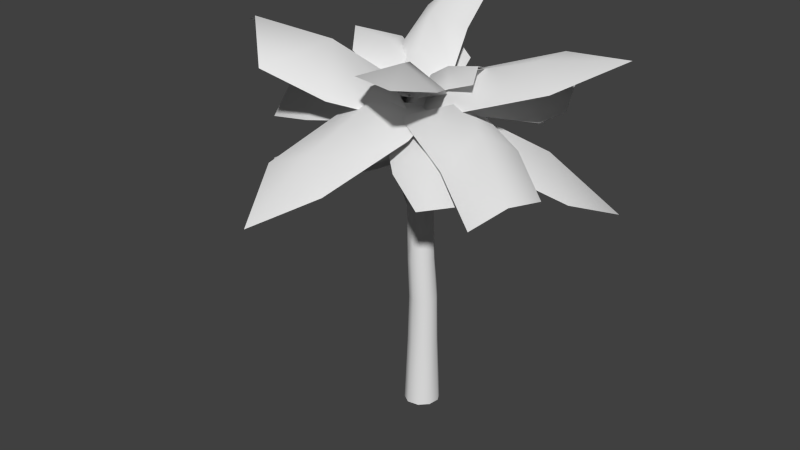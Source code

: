 # Source: palm_tree01.blend  (saved by Blender 2.63.0; exported with 4.5.12 LTS)
import bpy
from mathutils import Matrix  # noqa: F401  (used for matrix-valued properties, if any)

bpy.ops.wm.read_factory_settings(use_empty=True)
scene = bpy.context.scene
scene.name = 'Scene'

# ---- collections
col_collection_1 = bpy.data.collections.new('Collection 1'); scene.collection.children.link(col_collection_1)

# ---- materials (node trees are filled in below, after node groups)
mat_leaves = bpy.data.materials.new('leaves')
mat_leaves.alpha_threshold = 0.0
mat_leaves.use_transparent_shadow = False
mat_leaves.roughness = 0.5
mat_leaves.line_color = (0.0, 0.0, 0.0, 1.0)
mat_trunk = bpy.data.materials.new('trunk')
mat_trunk.alpha_threshold = 0.0
mat_trunk.use_transparent_shadow = False
mat_trunk.roughness = 0.5
mat_trunk.line_color = (0.0, 0.0, 0.0, 1.0)

# ---- material node trees

# ---- world
world_world = bpy.data.worlds.new('World'); scene.world = world_world
world_world.color = (0.05088, 0.05088, 0.05088)
world_world.use_sun_shadow = False
world_world.sun_shadow_jitter_overblur = 0.0
world_world.cycles.sampling_method = 'MANUAL'
world_world.cycles.sample_map_resolution = 256

# ---- meshes
me_leaves = bpy.data.meshes.new('leaves')
me_leaves.from_pydata([(0.1444, 78.4, -0.7842), (1.733, 78.34, 2.19), (1.31, 78.37, -0.2182), (-0.4506, 78.36, 3.333), (0.8288, 78.34, 3.113), (-1.532, 52.14, -1.506), (-1.135, 78.41, -0.5639), (0.3573, 52.12, -1.882), (0.9072, 52.04, 3.98), (4.77, -0.3254, -0.557), (4.261, 16.1, -0.2595), (4.391, -0.3254, 2.196), (-2.039, 78.42, 0.3585), (-2.223, 78.41, 1.631), (-1.616, 78.39, 2.767), (-2.927, 52.15, 0.5134), (1.917, 78.35, 0.9179), (2.761, 52.05, 0.02491), (-3.413, -0.3254, -1.84), (-2.626, 16.28, -1.096), (-1.85, -0.3254, -3.717), (-1.551, 52.09, 3.729), (-2.463, -0.3254, 3.36), (-1.808, 16.19, 3.07), (-3.792, -0.3254, 0.9129), (2.45, -0.3254, 4.204), (2.448, 16.08, 3.587), (-0.3132, -0.3254, 4.698), (0.9128, -0.3254, -4.212), (1.125, 16.22, -3.154), (3.441, -0.3254, -3.005), (0.9766, 38.78, -1.877), (2.109, 52.08, -1.087), (2.771, 38.73, -1.088), (3.242, 29.25, -1.766), (1.348, 28.56, -2.557), (-0.6855, 28.6, -2.147), (-0.9471, 38.82, -1.469), (2.221, 38.65, 3.988), (0.3196, 38.68, 4.386), (4.022, 28.42, 2.122), (3.552, 38.65, 2.532), (0.5887, 28.46, 4.046), (2.611, 28.43, 3.641), (3.755, 38.68, 0.5913), (2.832, 52.03, 2.47), (4.256, 28.45, 0.07902), (-2.259, 38.81, -0.01986), (-2.32, 28.58, 1.409), (-2.46, 38.78, 1.917), (-2.086, 28.61, -0.6318), (-1.46, 38.73, 3.611), (-3.06, 52.13, 1.792), (-1.29, 28.52, 3.201), (3.986, 16.07, 1.955), (3.175, 16.91, -2.271), (-2.901, 16.25, 1.119), (-1.088, 16.27, -2.728), (0.235, 16.13, 4.013), (-5.215, 74.8, -4.437), (-4.392, 74.26, 12.15), (-1.323, 74.73, 0.775), (-14.8, 78.91, 3.731), (-26.34, 78.29, 2.287), (-23.48, 70.89, -6.354), (-42.01, 70.89, -1.671), (-39.06, 66.11, -8.476), (-36.41, 66.72, 9.947), (-21.9, 70.66, 14.06), (40.22, 89.93, -15.89), (23.65, 88.58, -6.683), (30.98, 84.81, -0.5176), (-2.077, 74.03, 3.748), (12.8, 78.58, 7.0), (-2.197, 74.97, 1.783), (6.48, 84.02, 0.9218), (3.785, 81.31, -10.25), (-3.309, 77.59, -4.582), (3.091, 74.68, 8.079), (24.06, 88.25, -17.13), (-9.214, 74.56, -3.618), (3.775, 74.57, 8.015), (-2.727, 72.81, -1.993), (-5.02, 82.86, 5.823), (-14.73, 90.31, 12.55), (-26.34, 83.71, 6.026), (-30.81, 93.74, 19.21), (-38.49, 90.37, 13.72), (-22.65, 85.78, 26.54), (-9.348, 80.01, 20.83), (2.108, 76.43, 10.69), (7.77, 75.68, -7.054), (0.7942, 75.69, 2.221), (12.04, 80.19, 5.64), (22.67, 78.44, 11.0), (18.86, 71.43, 18.36), (37.19, 70.4, 21.33), (31.79, 65.62, 26.46), (36.2, 66.61, 8.388), (24.36, 71.12, -0.6182), (-5.874, 62.48, 48.41), (-4.651, 72.6, 32.38), (-14.27, 69.01, 33.09), (-1.299, 76.82, 1.502), (-11.46, 75.27, 13.63), (0.5235, 76.78, 2.701), (-2.219, 79.77, 14.6), (8.103, 74.07, 15.19), (6.759, 76.65, 5.818), (-7.603, 76.9, 3.977), (3.718, 67.73, 36.34), (18.96, 76.93, -31.33), (13.06, 82.05, -18.07), (22.64, 73.04, -21.29), (0.6924, 77.8, 0.1151), (12.15, 77.57, 3.7), (-3.336, 77.95, -7.631), (8.481, 82.54, -9.184), (22.04, 73.24, -11.67), (11.29, 72.11, -32.53), (5.939, 73.2, -24.13), (3.124, 66.41, 3.219), (4.073, 61.84, 4.477), (3.805, 66.15, 1.481), (1.916, 66.69, 4.313), (1.228, 61.97, 5.669), (4.272, 56.3, 1.766), (2.766, 56.73, 5.28), (3.26, 53.09, 3.736), (3.413, 58.0, 4.809), (4.777, 60.97, 1.395), (-0.2465, 54.38, -2.201), (0.1979, 58.17, -2.898), (1.243, 56.95, -2.634), (-0.6686, 66.95, -1.829), (2.563, 62.3, -2.162), (-0.5138, 62.34, -2.963), (-3.06, 61.26, -1.963), (-2.387, 66.48, -1.778), (1.05, 67.02, -2.217), (-2.417, 56.63, -1.402), (-1.1, 53.37, 4.229), (-2.172, 57.63, 4.821), (-3.129, 56.34, 3.492), (-0.9034, 66.29, 3.948), (-3.952, 61.73, 2.551), (-1.56, 61.71, 4.841), (1.013, 60.54, 5.115), (0.6064, 65.78, 4.736), (-2.589, 66.41, 3.443), (0.66, 55.93, 4.211), (2.76, 78.88, -0.2139), (4.121, 70.57, -0.523), (2.165, 78.03, -2.432), (3.787, 79.02, 1.907), (3.994, 70.5, 3.914), (1.302, 60.22, -2.315), (4.035, 60.81, 2.081), (1.924, 53.42, -0.4824), (4.568, 63.13, -0.7702), (2.024, 68.57, -3.34), (-2.896, 78.78, 1.089), (-4.48, 68.01, 0.4957), (-3.547, 77.94, 2.966), (-2.72, 79.0, -1.253), (-2.148, 67.91, -3.296), (-3.24, 54.43, 3.192), (-3.391, 55.29, -1.951), (-3.604, 49.22, 0.5178), (-3.797, 57.54, -0.1187), (-4.131, 65.32, 3.923), (-0.3723, 63.18, -2.398), (-0.5194, 68.42, -3.289), (2.154, 66.63, -2.894), (-0.4586, 80.1, -1.921), (3.909, 73.83, -2.193), (-0.3879, 73.93, -3.461), (-3.675, 72.43, -2.225), (-2.775, 79.47, -1.943), (1.877, 80.2, -2.351), (-2.842, 66.19, -1.431), (1.125, 79.88, 2.943), (1.782, 72.13, 4.943), (3.087, 79.4, 1.354), (-1.109, 80.43, 3.354), (-2.9, 72.18, 4.511), (3.29, 62.14, 2.036), (-0.8292, 62.94, 5.163), (1.424, 58.4, 4.095), (1.76, 65.3, 4.401), (4.204, 70.33, 1.915), (1.708, 63.15, -2.162), (2.022, 68.37, -3.05), (4.204, 66.58, -1.477), (1.516, 80.06, -1.874), (5.486, 73.78, -0.1), (2.253, 73.89, -3.176), (-1.251, 72.41, -3.558), (-0.5369, 79.45, -2.94), (3.793, 80.15, -1.198), (-0.9164, 66.17, -2.439), (-1.956, 62.66, 2.977), (-2.573, 67.88, 3.692), (-3.714, 66.16, 1.222), (-1.318, 79.56, 3.14), (-3.996, 73.41, -0.4665), (-2.73, 73.4, 3.792), (0.09134, 71.82, 5.815), (-0.08192, 78.88, 5.061), (-2.953, 79.72, 1.438), (0.2417, 65.6, 4.561), (-2.202, 63.2, -1.285), (-2.979, 68.44, -1.701), (-0.8813, 66.68, -3.419), (-1.945, 80.11, -0.6587), (0.8051, 73.9, -4.13), (-3.034, 73.96, -1.835), (-4.317, 72.4, 1.382), (-3.518, 79.45, 1.014), (-0.6958, 80.24, -2.657), (-3.147, 66.17, 1.217), (3.584, 62.12, 1.628), (3.997, 67.42, 1.671), (2.84, 65.57, 4.051), (1.628, 78.9, 0.9388), (0.9042, 72.65, 5.24), (3.611, 72.92, 1.71), (3.752, 71.33, -1.73), (2.527, 78.3, -1.181), (1.195, 79.02, 3.25), (3.277, 65.03, -1.077), (-33.84, 55.76, -34.32), (-20.46, 71.84, -21.37), (-14.77, 63.79, -33.43), (-0.02581, 76.06, -0.3023), (-11.26, 77.78, -12.06), (-1.714, 76.07, 1.39), (-5.04, 69.94, -21.4), (-21.75, 69.38, -5.307), (-11.52, 76.19, 5.648), (4.689, 76.09, -9.365), (-31.98, 62.57, -16.26), (6.041, 83.09, -1.725), (-6.168, 79.78, 3.551), (2.281, 79.95, 2.244), (-1.958, 87.96, -0.9081), (-4.642, 93.03, -7.789), (1.291, 89.59, -13.32), (-6.474, 97.9, -21.3), (-1.25, 94.76, -23.75), (-12.98, 91.28, -17.41), (-11.46, 86.06, -7.266), (1.776, 78.58, 4.525), (-0.02706, 79.62, -3.695), (-0.2838, 77.85, 1.308), (2.467, 83.14, 0.8974), (7.173, 86.1, 1.125), (9.657, 82.45, 4.347), (15.79, 88.28, 2.465), (16.5, 85.18, 5.036), (13.99, 86.1, -3.054), (7.44, 83.54, -4.309), (14.96, 90.36, 28.97), (6.607, 90.27, 15.01), (1.96, 88.97, 24.2), (-1.775, 77.09, 2.106), (1.799, 87.43, 7.085), (-0.3833, 76.94, 1.293), (-2.655, 85.09, 14.68), (11.09, 83.5, 7.239), (6.554, 78.12, -0.4089), (-6.55, 79.12, 6.728), (16.35, 86.78, 16.45), (-3.829, 86.31, -15.78), (-1.119, 84.77, -7.18), (1.358, 82.59, -14.68), (-1.812, 77.68, 1.591), (3.47, 77.72, 0.09773), (-5.217, 79.21, 0.04446), (-0.6131, 82.36, -2.086), (3.399, 80.45, -8.036), (-7.336, 84.07, -15.48), (-5.82, 81.99, -8.406), (-24.71, 86.95, -5.704), (-11.93, 86.88, -2.444), (-14.6, 85.4, -10.24), (1.326, 77.93, 1.141), (-4.696, 84.58, -0.5171), (0.9973, 77.89, 2.393), (-6.581, 82.32, -7.252), (-10.17, 81.81, 4.786), (-1.949, 79.18, 7.215), (1.435, 79.24, -4.262), (-18.38, 84.44, 2.357), (-4.481, 66.21, 2.714), (2.55, 66.04, 7.538), (-0.613, 66.14, 3.282), (-3.309, 68.3, 7.921), (-7.119, 67.63, 11.81), (-10.17, 64.11, 8.938), (-13.98, 64.16, 16.48), (-15.59, 62.02, 13.46), (-8.183, 62.25, 17.78), (-2.566, 64.13, 13.86), (5.228, 64.44, 1.194), (0.4877, 64.59, -5.855), (1.844, 64.51, -0.7447), (6.132, 66.64, -4.021), (11.1, 65.89, -6.26), (12.78, 62.23, -2.571), (19.13, 62.26, -8.189), (19.44, 60.02, -4.85), (14.18, 60.57, -11.56), (7.547, 62.59, -9.912), (11.84, 60.71, 12.02), (7.933, 65.71, 8.316), (6.22, 63.29, 11.89), (1.766, 66.08, 2.145), (5.201, 67.63, 5.619), (2.261, 66.07, 1.632), (3.321, 65.3, 8.386), (8.221, 65.07, 3.507), (5.166, 66.04, 0.3174), (0.4031, 66.07, 4.868), (11.26, 62.87, 6.684), (-8.643, 63.91, -18.5), (-3.661, 67.37, -11.56), (-2.569, 61.95, -17.79), (-0.3678, 65.69, -1.084), (4.195, 65.65, -4.111), (-4.312, 65.76, -1.869), (-1.346, 67.99, -6.472), (1.478, 63.8, -12.02), (-11.26, 61.66, -16.16), (-7.614, 63.72, -9.887), (-28.18, 54.68, 2.372), (-18.1, 63.47, 1.274), (-21.33, 59.19, -5.283), (-2.11, 65.83, -0.1289), (-10.98, 66.73, 0.6152), (-1.956, 65.81, 1.156), (-12.87, 62.56, -5.236), (-11.63, 62.04, 7.253), (-3.459, 65.78, 6.729), (-4.401, 65.92, -5.19), (-19.8, 58.31, 7.778), (6.389, 73.31, -7.272), (-8.207, 70.58, -4.396), (-0.3589, 70.41, -0.7571), (-0.03555, 74.01, -9.401), (2.313, 72.95, -17.88), (10.06, 69.69, -16.28), (8.243, 67.26, -29.87), (13.5, 66.01, -27.59), (-1.142, 64.46, -27.32), (-5.971, 67.56, -17.37), (-7.302, 69.65, 2.334), (4.986, 69.38, 8.744), (-0.9557, 69.54, 2.499), (-4.385, 73.02, 10.5), (-9.753, 71.91, 17.5), (-15.23, 66.2, 13.46), (-19.88, 66.26, 26.35), (-23.06, 62.79, 21.79), (-10.27, 63.16, 27.32), (-2.003, 66.24, 19.91), (-23.65, 62.64, -6.394), (-14.92, 70.43, -4.024), (-15.41, 66.6, -10.48), (-1.276, 70.48, 0.04178), (-8.81, 73.31, -2.242), (-1.581, 70.47, 1.153), (-8.424, 69.57, -7.674), (-11.6, 69.18, 3.042), (-4.691, 70.48, 5.258), (-1.469, 70.54, -4.888), (-18.53, 65.88, 0.8056), (26.86, 67.36, 20.73), (14.5, 73.51, 14.73), (17.54, 64.46, 24.35), (1.514, 71.4, 2.302), (-2.619, 71.38, 10.12), (7.754, 71.32, 0.3924), (7.254, 74.84, 9.275), (7.351, 67.9, 19.28), (28.63, 63.72, 15.36), (18.63, 67.5, 9.246), (36.79, 51.73, -23.35), (23.75, 66.37, -13.87), (33.27, 58.99, -7.088), (2.191, 70.79, 0.4613), (14.29, 71.92, -7.397), (0.9644, 70.83, -1.253), (21.35, 64.8, -0.5855), (9.771, 64.59, -17.45), (-1.262, 70.97, -10.35), (9.427, 70.61, 5.917), (20.8, 58.22, -24.55)], [], [(0, 1, 2), (0, 3, 4), (0, 5, 6), (0, 7, 5), (1, 0, 4), (4, 8, 1), (9, 10, 11), (12, 3, 6), (12, 13, 14), (12, 15, 13), (16, 17, 2), (18, 19, 20), (14, 3, 12), (14, 21, 3), (22, 23, 24), (25, 26, 27), (28, 29, 30), (31, 32, 33), (31, 7, 32), (31, 34, 35), (31, 36, 37), (38, 8, 39), (38, 40, 41), (38, 42, 43), (44, 45, 41), (44, 17, 45), (44, 40, 46), (44, 34, 33), (47, 5, 37), (47, 15, 5), (47, 48, 49), (47, 36, 50), (51, 52, 49), (51, 21, 52), (51, 8, 21), (51, 48, 53), (51, 42, 39), (11, 26, 25), (11, 10, 54), (30, 29, 55), (30, 10, 9), (24, 23, 56), (24, 19, 18), (20, 29, 28), (20, 19, 57), (27, 26, 58), (27, 23, 22), (3, 0, 6), (6, 5, 12), (2, 1, 16), (32, 0, 2), (2, 17, 32), (1, 45, 16), (1, 8, 45), (3, 8, 4), (13, 52, 14), (13, 15, 52), (33, 32, 44), (33, 34, 31), (37, 5, 31), (37, 36, 47), (49, 52, 47), (49, 48, 51), (39, 8, 51), (39, 42, 38), (41, 45, 38), (41, 40, 44), (52, 21, 14), (52, 15, 47), (45, 17, 16), (45, 8, 38), (32, 17, 44), (7, 0, 32), (5, 15, 12), (5, 7, 31), (21, 8, 3), (58, 23, 27), (58, 42, 23), (57, 29, 20), (57, 36, 29), (56, 19, 24), (56, 48, 19), (55, 10, 30), (55, 34, 10), (54, 26, 11), (54, 40, 26), (29, 34, 55), (29, 36, 35), (26, 40, 43), (26, 42, 58), (23, 48, 56), (23, 42, 53), (19, 48, 50), (19, 36, 57), (10, 40, 54), (10, 34, 46), (46, 40, 10), (46, 34, 44), (50, 48, 47), (50, 36, 19), (53, 48, 23), (53, 42, 51), (43, 40, 38), (43, 42, 26), (35, 34, 29), (35, 36, 31), (59, 60, 61), (59, 62, 60), (59, 63, 62), (59, 64, 63), (65, 63, 66), (67, 63, 65), (67, 68, 63), (62, 63, 60), (63, 68, 60), (63, 64, 66), (69, 70, 71), (72, 73, 74), (74, 73, 75), (74, 76, 77), (78, 73, 72), (79, 70, 69), (79, 76, 70), (75, 73, 70), (75, 76, 74), (70, 73, 71), (70, 76, 75), (80, 81, 82), (80, 83, 81), (80, 84, 83), (80, 85, 84), (86, 84, 87), (88, 84, 86), (88, 89, 84), (83, 84, 81), (84, 89, 81), (84, 85, 87), (90, 91, 92), (90, 93, 91), (90, 94, 93), (90, 95, 94), (96, 94, 97), (98, 94, 96), (98, 99, 94), (93, 94, 91), (94, 99, 91), (94, 95, 97), (100, 101, 102), (103, 104, 105), (105, 104, 106), (105, 107, 108), (109, 104, 103), (110, 101, 100), (110, 107, 101), (106, 104, 101), (106, 107, 105), (101, 104, 102), (101, 107, 106), (111, 112, 113), (114, 115, 116), (115, 117, 116), (115, 112, 117), (115, 118, 112), (119, 112, 111), (119, 120, 112), (117, 112, 116), (112, 118, 113), (112, 120, 116), (121, 122, 123), (124, 122, 121), (124, 125, 122), (126, 127, 128), (126, 129, 127), (126, 130, 122), (127, 129, 122), (122, 129, 126), (122, 125, 127), (122, 130, 123), (131, 132, 133), (134, 135, 136), (134, 137, 138), (139, 135, 134), (140, 132, 131), (140, 137, 132), (136, 135, 132), (136, 137, 134), (132, 135, 133), (132, 137, 136), (141, 142, 143), (144, 145, 146), (144, 147, 148), (149, 145, 144), (150, 142, 141), (150, 147, 142), (146, 145, 142), (146, 147, 144), (142, 145, 143), (142, 147, 146), (151, 152, 153), (154, 152, 151), (154, 155, 152), (156, 157, 158), (156, 159, 157), (156, 160, 152), (157, 159, 152), (152, 159, 156), (152, 155, 157), (152, 160, 153), (161, 162, 163), (164, 162, 161), (164, 165, 162), (166, 167, 168), (166, 169, 167), (166, 170, 162), (167, 169, 162), (162, 169, 166), (162, 165, 167), (162, 170, 163), (171, 172, 173), (174, 175, 176), (174, 177, 178), (179, 175, 174), (180, 172, 171), (180, 177, 172), (176, 175, 172), (176, 177, 174), (172, 175, 173), (172, 177, 176), (181, 182, 183), (184, 182, 181), (184, 185, 182), (186, 187, 188), (186, 189, 187), (186, 190, 182), (187, 189, 182), (182, 189, 186), (182, 185, 187), (182, 190, 183), (191, 192, 193), (194, 195, 196), (194, 197, 198), (199, 195, 194), (200, 192, 191), (200, 197, 192), (196, 195, 192), (196, 197, 194), (192, 195, 193), (192, 197, 196), (201, 202, 203), (204, 205, 206), (204, 207, 208), (209, 205, 204), (210, 202, 201), (210, 207, 202), (206, 205, 202), (206, 207, 204), (202, 205, 203), (202, 207, 206), (211, 212, 213), (214, 215, 216), (214, 217, 218), (219, 215, 214), (220, 212, 211), (220, 217, 212), (216, 215, 212), (216, 217, 214), (212, 215, 213), (212, 217, 216), (221, 222, 223), (224, 225, 226), (224, 227, 228), (229, 225, 224), (230, 222, 221), (230, 227, 222), (226, 225, 222), (226, 227, 224), (222, 225, 223), (222, 227, 226), (231, 232, 233), (234, 235, 236), (234, 237, 235), (236, 238, 239), (240, 237, 234), (241, 232, 231), (241, 238, 232), (235, 237, 232), (235, 238, 236), (232, 237, 233), (232, 238, 235), (242, 243, 244), (242, 245, 243), (242, 246, 245), (242, 247, 246), (248, 246, 249), (250, 246, 248), (250, 251, 246), (245, 246, 243), (246, 251, 243), (246, 247, 249), (252, 253, 254), (252, 255, 253), (252, 256, 255), (252, 257, 256), (258, 256, 259), (260, 256, 258), (260, 261, 256), (255, 256, 253), (256, 261, 253), (256, 257, 259), (262, 263, 264), (265, 266, 267), (265, 268, 266), (267, 269, 270), (271, 268, 265), (272, 263, 262), (272, 269, 263), (266, 268, 263), (266, 269, 267), (263, 268, 264), (263, 269, 266), (273, 274, 275), (276, 277, 278), (277, 279, 278), (277, 274, 279), (277, 280, 274), (281, 274, 273), (281, 282, 274), (279, 274, 278), (274, 280, 275), (274, 282, 278), (283, 284, 285), (286, 287, 288), (286, 289, 287), (288, 290, 291), (292, 289, 286), (293, 284, 283), (293, 290, 284), (287, 289, 284), (287, 290, 288), (284, 289, 285), (284, 290, 287), (294, 295, 296), (294, 297, 295), (294, 298, 297), (294, 299, 298), (300, 298, 301), (302, 298, 300), (302, 303, 298), (297, 298, 295), (298, 303, 295), (298, 299, 301), (304, 305, 306), (304, 307, 305), (304, 308, 307), (304, 309, 308), (310, 308, 311), (312, 308, 310), (312, 313, 308), (307, 308, 305), (308, 313, 305), (308, 309, 311), (314, 315, 316), (317, 318, 319), (317, 320, 318), (319, 321, 322), (323, 320, 317), (324, 315, 314), (324, 321, 315), (318, 320, 315), (318, 321, 319), (315, 320, 316), (315, 321, 318), (325, 326, 327), (328, 329, 330), (329, 331, 330), (329, 326, 331), (329, 332, 326), (333, 326, 325), (333, 334, 326), (331, 326, 330), (326, 332, 327), (326, 334, 330), (335, 336, 337), (338, 339, 340), (338, 341, 339), (340, 342, 343), (344, 341, 338), (345, 336, 335), (345, 342, 336), (339, 341, 336), (339, 342, 340), (336, 341, 337), (336, 342, 339), (346, 347, 348), (346, 349, 347), (346, 350, 349), (346, 351, 350), (352, 350, 353), (354, 350, 352), (354, 355, 350), (349, 350, 347), (350, 355, 347), (350, 351, 353), (356, 357, 358), (356, 359, 357), (356, 360, 359), (356, 361, 360), (362, 360, 363), (364, 360, 362), (364, 365, 360), (359, 360, 357), (360, 365, 357), (360, 361, 363), (366, 367, 368), (369, 370, 371), (369, 372, 370), (371, 373, 374), (375, 372, 369), (376, 367, 366), (376, 373, 367), (370, 372, 367), (370, 373, 371), (367, 372, 368), (367, 373, 370), (377, 378, 379), (380, 381, 382), (381, 383, 382), (381, 378, 383), (381, 384, 378), (385, 378, 377), (385, 386, 378), (383, 378, 382), (378, 384, 379), (378, 386, 382), (387, 388, 389), (390, 391, 392), (390, 393, 391), (392, 394, 395), (396, 393, 390), (397, 388, 387), (397, 394, 388), (391, 393, 388), (391, 394, 392), (388, 393, 389), (388, 394, 391)])
me_leaves.polygons.foreach_set('use_smooth', [True] * 445)
me_leaves.polygons.foreach_set('material_index', [1, 1, 1, 1, 1, 1, 1, 1, 1, 1, 1, 1, 1, 1, 1, 1, 1, 1, 1, 1, 1, 1, 1, 1, 1, 1, 1, 1, 1, 1, 1, 1, 1, 1, 1, 1, 1, 1, 1, 1, 1, 1, 1, 1, 1, 1, 1, 1, 1, 1, 1, 1, 1, 1, 1, 1, 1, 1, 1, 1, 1, 1, 1, 1, 1, 1, 1, 1, 1, 1, 1, 1, 1, 1, 1, 1, 1, 1, 1, 1, 1, 1, 1, 1, 1, 1, 1, 1, 1, 1, 1, 1, 1, 1, 1, 1, 1, 1, 1, 1, 1, 1, 1, 1, 1, 1, 0, 0, 0, 0, 0, 0, 0, 0, 0, 0, 0, 0, 0, 0, 0, 0, 0, 0, 0, 0, 0, 0, 0, 0, 0, 0, 0, 0, 0, 0, 0, 0, 0, 0, 0, 0, 0, 0, 0, 0, 0, 0, 0, 0, 0, 0, 0, 0, 0, 0, 0, 0, 0, 0, 0, 0, 0, 0, 0, 0, 0, 0, 0, 0, 0, 0, 0, 0, 0, 0, 0, 0, 0, 0, 0, 0, 0, 0, 0, 0, 0, 0, 0, 0, 0, 0, 0, 0, 0, 0, 0, 0, 0, 0, 0, 0, 0, 0, 0, 0, 0, 0, 0, 0, 0, 0, 0, 0, 0, 0, 0, 0, 0, 0, 0, 0, 0, 0, 0, 0, 0, 0, 0, 0, 0, 0, 0, 0, 0, 0, 0, 0, 0, 0, 0, 0, 0, 0, 0, 0, 0, 0, 0, 0, 0, 0, 0, 0, 0, 0, 0, 0, 0, 0, 0, 0, 0, 0, 0, 0, 0, 0, 0, 0, 0, 0, 0, 0, 0, 0, 0, 0, 0, 0, 0, 0, 0, 0, 0, 0, 0, 0, 0, 0, 0, 0, 0, 0, 0, 0, 0, 0, 0, 0, 0, 0, 0, 0, 0, 0, 0, 0, 0, 0, 0, 0, 0, 0, 0, 0, 0, 0, 0, 0, 0, 0, 0, 0, 0, 0, 0, 0, 0, 0, 0, 0, 0, 0, 0, 0, 0, 0, 0, 0, 0, 0, 0, 0, 0, 0, 0, 0, 0, 0, 0, 0, 0, 0, 0, 0, 0, 0, 0, 0, 0, 0, 0, 0, 0, 0, 0, 0, 0, 0, 0, 0, 0, 0, 0, 0, 0, 0, 0, 0, 0, 0, 0, 0, 0, 0, 0, 0, 0, 0, 0, 0, 0, 0, 0, 0, 0, 0, 0, 0, 0, 0, 0, 0, 0, 0, 0, 0, 0, 0, 0, 0, 0, 0, 0, 0, 0, 0, 0, 0, 0, 0, 0, 0, 0, 0, 0, 0, 0, 0, 0, 0, 0, 0, 0, 0, 0, 0, 0, 0, 0, 0, 0, 0, 0])
_uv = me_leaves.uv_layers.new(name='UVMap')
_uv.uv.foreach_set('vector', [0.4726, 0.9941, 0.5134, 0.8565, 0.5164, 0.9605, 0.4726, 0.9941, 0.4126, 0.8275, 0.4679, 0.8258, 0.2698, 0.8921, 0.3227, 0.3688, 0.2958, 0.8936, 0.2698, 0.8921, 0.2845, 0.3665, 0.3227, 0.3688, 0.5134, 0.8565, 0.4726, 0.9941, 0.4679, 0.8258, 0.1668, 0.8936, 0.1226, 0.3682, 0.1925, 0.8918, 0.7147, 0.08132, 0.7208, 0.4235, 0.659, 0.08265, 0.3718, 0.9651, 0.4126, 0.8275, 0.4174, 0.9959, 0.3718, 0.9651, 0.3533, 0.9137, 0.3689, 0.8611, 0.3216, 0.8954, 0.3716, 0.3716, 0.3453, 0.8967, 0.2182, 0.8911, 0.2204, 0.3642, 0.244, 0.8912, 0.9314, 0.09256, 0.9033, 0.43, 0.8829, 0.08626, 0.3689, 0.8611, 0.4126, 0.8275, 0.3718, 0.9651, 0.1151, 0.8992, 0.07337, 0.3735, 0.1409, 0.8961, 0.4965, 0.09948, 0.5389, 0.4359, 0.4424, 0.108, 0.6029, 0.08584, 0.6297, 0.4274, 0.5467, 0.09099, 0.8267, 0.08299, 0.8128, 0.4244, 0.7705, 0.08139, 0.2845, 0.09966, 0.2462, 0.3648, 0.245, 0.09699, 0.2845, 0.09966, 0.2845, 0.3665, 0.2462, 0.3648, 0.8059, 0.8745, 0.7668, 0.6849, 0.8071, 0.6712, 0.8059, 0.8745, 0.8481, 0.6734, 0.8448, 0.8773, 0.1269, 0.09754, 0.1226, 0.3682, 0.08785, 0.1013, 0.6507, 0.8788, 0.6846, 0.6723, 0.6898, 0.8756, 0.6507, 0.8788, 0.6028, 0.6783, 0.6437, 0.6751, 0.2058, 0.09527, 0.1715, 0.3647, 0.1666, 0.09544, 0.2058, 0.09527, 0.2204, 0.3642, 0.1715, 0.3647, 0.7286, 0.8737, 0.6846, 0.6723, 0.7249, 0.6705, 0.7286, 0.8737, 0.7668, 0.6849, 0.7672, 0.873, 0.3635, 0.1034, 0.3227, 0.3688, 0.3241, 0.1022, 0.3635, 0.1034, 0.3716, 0.3716, 0.3227, 0.3688, 0.8835, 0.8805, 0.9297, 0.6794, 0.9217, 0.8829, 0.8835, 0.8805, 0.8481, 0.6734, 0.889, 0.6763, 0.04913, 0.1062, 0.02448, 0.3795, 0.009765, 0.1106, 0.04913, 0.1062, 0.07337, 0.3735, 0.02448, 0.3795, 0.04913, 0.1062, 0.1226, 0.3682, 0.07337, 0.3735, 0.5738, 0.8855, 0.5222, 0.6845, 0.5618, 0.6816, 0.5738, 0.8855, 0.6028, 0.6783, 0.6123, 0.8823, 0.659, 0.08265, 0.6297, 0.4274, 0.6029, 0.08584, 0.659, 0.08265, 0.7208, 0.4235, 0.6754, 0.4248, 0.7705, 0.08139, 0.8128, 0.4244, 0.7677, 0.4383, 0.7705, 0.08139, 0.7208, 0.4235, 0.7147, 0.08132, 0.4424, 0.108, 0.5389, 0.4359, 0.4961, 0.4409, 0.9868, 0.09859, 0.9033, 0.43, 0.9314, 0.09256, 0.8829, 0.08626, 0.8128, 0.4244, 0.8267, 0.08299, 0.8829, 0.08626, 0.9033, 0.43, 0.8583, 0.4266, 0.5467, 0.09099, 0.6297, 0.4274, 0.5841, 0.4311, 0.5467, 0.09099, 0.5389, 0.4359, 0.4965, 0.09948, 0.4126, 0.8275, 0.4726, 0.9941, 0.4174, 0.9959, 0.2958, 0.8936, 0.3227, 0.3688, 0.3216, 0.8954, 0.5164, 0.9605, 0.5134, 0.8565, 0.532, 0.908, 0.2462, 0.3648, 0.2698, 0.8921, 0.244, 0.8912, 0.244, 0.8912, 0.2204, 0.3642, 0.2462, 0.3648, 0.1925, 0.8918, 0.1715, 0.3647, 0.2182, 0.8911, 0.1925, 0.8918, 0.1226, 0.3682, 0.1715, 0.3647, 0.1409, 0.8961, 0.1226, 0.3682, 0.1668, 0.8936, 0.08947, 0.9026, 0.02448, 0.3795, 0.1151, 0.8992, 0.3453, 0.8967, 0.3716, 0.3716, 0.3958, 0.373, 0.245, 0.09699, 0.2462, 0.3648, 0.2058, 0.09527, 0.7672, 0.873, 0.7668, 0.6849, 0.8059, 0.8745, 0.3241, 0.1022, 0.3227, 0.3688, 0.2845, 0.09966, 0.8448, 0.8773, 0.8481, 0.6734, 0.8835, 0.8805, 0.4008, 0.1039, 0.3958, 0.373, 0.3635, 0.1034, 0.5362, 0.8878, 0.5222, 0.6845, 0.5738, 0.8855, 0.08785, 0.1013, 0.1226, 0.3682, 0.04913, 0.1062, 0.6123, 0.8823, 0.6028, 0.6783, 0.6507, 0.8788, 0.1666, 0.09544, 0.1715, 0.3647, 0.1269, 0.09754, 0.6898, 0.8756, 0.6846, 0.6723, 0.7286, 0.8737, 0.02448, 0.3795, 0.07337, 0.3735, 0.1151, 0.8992, 0.3958, 0.373, 0.3716, 0.3716, 0.3635, 0.1034, 0.1715, 0.3647, 0.2204, 0.3642, 0.2182, 0.8911, 0.1715, 0.3647, 0.1226, 0.3682, 0.1269, 0.09754, 0.2462, 0.3648, 0.2204, 0.3642, 0.2058, 0.09527, 0.2845, 0.3665, 0.2698, 0.8921, 0.2462, 0.3648, 0.3227, 0.3688, 0.3716, 0.3716, 0.3216, 0.8954, 0.3227, 0.3688, 0.2845, 0.3665, 0.2845, 0.09966, 0.07337, 0.3735, 0.1226, 0.3682, 0.1409, 0.8961, 0.5841, 0.4311, 0.5389, 0.4359, 0.5467, 0.09099, 0.5841, 0.4311, 0.6028, 0.6783, 0.5389, 0.4359, 0.8583, 0.4266, 0.8128, 0.4244, 0.8829, 0.08626, 0.8583, 0.4266, 0.8481, 0.6734, 0.8128, 0.4244, 0.9478, 0.4342, 0.9033, 0.43, 0.9868, 0.09859, 0.9478, 0.4342, 0.9297, 0.6794, 0.9033, 0.43, 0.7677, 0.4383, 0.7208, 0.4235, 0.7705, 0.08139, 0.7677, 0.4383, 0.7668, 0.6849, 0.7208, 0.4235, 0.6754, 0.4248, 0.6297, 0.4274, 0.659, 0.08265, 0.6754, 0.4248, 0.6846, 0.6723, 0.6297, 0.4274, 0.8128, 0.4244, 0.7668, 0.6849, 0.7677, 0.4383, 0.8128, 0.4244, 0.8481, 0.6734, 0.8071, 0.6712, 0.6297, 0.4274, 0.6846, 0.6723, 0.6437, 0.6751, 0.6297, 0.4274, 0.6028, 0.6783, 0.5841, 0.4311, 0.5389, 0.4359, 0.5222, 0.6845, 0.4961, 0.4409, 0.5389, 0.4359, 0.6028, 0.6783, 0.5618, 0.6816, 0.9033, 0.43, 0.9297, 0.6794, 0.889, 0.6763, 0.9033, 0.43, 0.8481, 0.6734, 0.8583, 0.4266, 0.7208, 0.4235, 0.6846, 0.6723, 0.6754, 0.4248, 0.7208, 0.4235, 0.7668, 0.6849, 0.7249, 0.6705, 0.7249, 0.6705, 0.6846, 0.6723, 0.7208, 0.4235, 0.7249, 0.6705, 0.7668, 0.6849, 0.7286, 0.8737, 0.889, 0.6763, 0.9297, 0.6794, 0.8835, 0.8805, 0.889, 0.6763, 0.8481, 0.6734, 0.9033, 0.43, 0.5618, 0.6816, 0.5222, 0.6845, 0.5389, 0.4359, 0.5618, 0.6816, 0.6028, 0.6783, 0.5738, 0.8855, 0.6437, 0.6751, 0.6846, 0.6723, 0.6507, 0.8788, 0.6437, 0.6751, 0.6028, 0.6783, 0.6297, 0.4274, 0.8071, 0.6712, 0.7668, 0.6849, 0.8128, 0.4244, 0.8071, 0.6712, 0.8481, 0.6734, 0.8059, 0.8745, 0.6826, 0.2369, 0.9747, 0.4191, 0.8319, 0.3047, 0.6826, 0.2369, 0.7451, 0.5038, 0.9747, 0.4191, 0.6826, 0.2369, 0.6411, 0.7052, 0.7451, 0.5038, 0.6826, 0.2369, 0.4194, 0.6171, 0.6411, 0.7052, 0.4088, 0.9892, 0.6411, 0.7052, 0.3288, 0.8736, 0.6746, 0.9588, 0.6411, 0.7052, 0.4088, 0.9892, 0.6746, 0.9588, 0.8731, 0.7407, 0.6411, 0.7052, 0.7451, 0.5038, 0.6411, 0.7052, 0.9747, 0.4191, 0.6411, 0.7052, 0.8731, 0.7407, 0.9747, 0.4191, 0.6411, 0.7052, 0.4194, 0.6171, 0.3288, 0.8736, 0.1954, 0.9913, 0.192, 0.643, 0.008229, 0.7527, 0.1764, 0.2542, 0.02135, 0.5302, 0.2118, 0.2522, 0.2118, 0.2522, 0.02135, 0.5302, 0.191, 0.458, 0.2118, 0.2522, 0.3648, 0.5324, 0.3613, 0.3022, 0.03448, 0.3076, 0.02135, 0.5302, 0.1764, 0.2542, 0.3683, 0.7627, 0.192, 0.643, 0.1954, 0.9913, 0.3683, 0.7627, 0.3648, 0.5324, 0.192, 0.643, 0.191, 0.458, 0.02135, 0.5302, 0.192, 0.643, 0.191, 0.458, 0.3648, 0.5324, 0.2118, 0.2522, 0.192, 0.643, 0.02135, 0.5302, 0.008229, 0.7527, 0.192, 0.643, 0.3648, 0.5324, 0.191, 0.458, 0.6826, 0.2369, 0.9747, 0.4191, 0.8319, 0.3047, 0.6826, 0.2369, 0.7451, 0.5038, 0.9747, 0.4191, 0.6826, 0.2369, 0.6411, 0.7052, 0.7451, 0.5038, 0.6826, 0.2369, 0.4194, 0.6171, 0.6411, 0.7052, 0.4088, 0.9892, 0.6411, 0.7052, 0.3288, 0.8736, 0.6746, 0.9588, 0.6411, 0.7052, 0.4088, 0.9892, 0.6746, 0.9588, 0.8731, 0.7407, 0.6411, 0.7052, 0.7451, 0.5038, 0.6411, 0.7052, 0.9747, 0.4191, 0.6411, 0.7052, 0.8731, 0.7407, 0.9747, 0.4191, 0.6411, 0.7052, 0.4194, 0.6171, 0.3288, 0.8736, 0.6826, 0.2369, 0.9747, 0.4191, 0.8319, 0.3047, 0.6826, 0.2369, 0.7451, 0.5038, 0.9747, 0.4191, 0.6826, 0.2369, 0.6411, 0.7052, 0.7451, 0.5038, 0.6826, 0.2369, 0.4194, 0.6171, 0.6411, 0.7052, 0.4088, 0.9892, 0.6411, 0.7052, 0.3288, 0.8736, 0.6746, 0.9588, 0.6411, 0.7052, 0.4088, 0.9892, 0.6746, 0.9588, 0.8731, 0.7407, 0.6411, 0.7052, 0.7451, 0.5038, 0.6411, 0.7052, 0.9747, 0.4191, 0.6411, 0.7052, 0.8731, 0.7407, 0.9747, 0.4191, 0.6411, 0.7052, 0.4194, 0.6171, 0.3288, 0.8736, 0.1954, 0.9913, 0.192, 0.643, 0.008229, 0.7527, 0.1764, 0.2542, 0.02135, 0.5302, 0.2118, 0.2522, 0.2118, 0.2522, 0.02135, 0.5302, 0.191, 0.458, 0.2118, 0.2522, 0.3648, 0.5324, 0.3613, 0.3022, 0.03448, 0.3076, 0.02135, 0.5302, 0.1764, 0.2542, 0.3683, 0.7627, 0.192, 0.643, 0.1954, 0.9913, 0.3683, 0.7627, 0.3648, 0.5324, 0.192, 0.643, 0.191, 0.458, 0.02135, 0.5302, 0.192, 0.643, 0.191, 0.458, 0.3648, 0.5324, 0.2118, 0.2522, 0.192, 0.643, 0.02135, 0.5302, 0.008229, 0.7527, 0.192, 0.643, 0.3648, 0.5324, 0.191, 0.458, 0.4088, 0.9892, 0.6411, 0.7052, 0.6746, 0.9588, 0.8319, 0.3047, 0.9747, 0.4191, 0.6826, 0.2369, 0.9747, 0.4191, 0.7451, 0.5038, 0.6826, 0.2369, 0.9747, 0.4191, 0.6411, 0.7052, 0.7451, 0.5038, 0.9747, 0.4191, 0.8731, 0.7407, 0.6411, 0.7052, 0.3288, 0.8736, 0.6411, 0.7052, 0.4088, 0.9892, 0.3288, 0.8736, 0.4194, 0.6171, 0.6411, 0.7052, 0.7451, 0.5038, 0.6411, 0.7052, 0.6826, 0.2369, 0.6411, 0.7052, 0.8731, 0.7407, 0.6746, 0.9588, 0.6411, 0.7052, 0.4194, 0.6171, 0.6826, 0.2369, 0.2539, 0.07437, 0.4606, 0.1427, 0.2979, 0.01306, 0.2366, 0.1594, 0.4606, 0.1427, 0.2539, 0.07437, 0.2366, 0.1594, 0.3927, 0.2813, 0.4606, 0.1427, 0.725, 0.0365, 0.6864, 0.2606, 0.7698, 0.1294, 0.725, 0.0365, 0.6312, 0.1737, 0.6864, 0.2606, 0.725, 0.0365, 0.5411, 0.006205, 0.4606, 0.1427, 0.6864, 0.2606, 0.6312, 0.1737, 0.4606, 0.1427, 0.4606, 0.1427, 0.6312, 0.1737, 0.725, 0.0365, 0.4606, 0.1427, 0.3927, 0.2813, 0.6864, 0.2606, 0.4606, 0.1427, 0.5411, 0.006205, 0.2979, 0.01306, 0.7698, 0.1294, 0.6312, 0.1737, 0.6864, 0.2606, 0.2539, 0.07437, 0.3927, 0.2813, 0.4606, 0.1427, 0.2539, 0.07437, 0.5411, 0.006205, 0.2979, 0.01306, 0.2366, 0.1594, 0.3927, 0.2813, 0.2539, 0.07437, 0.725, 0.0365, 0.6312, 0.1737, 0.7698, 0.1294, 0.725, 0.0365, 0.5411, 0.006205, 0.6312, 0.1737, 0.4606, 0.1427, 0.3927, 0.2813, 0.6312, 0.1737, 0.4606, 0.1427, 0.5411, 0.006205, 0.2539, 0.07437, 0.6312, 0.1737, 0.3927, 0.2813, 0.6864, 0.2606, 0.6312, 0.1737, 0.5411, 0.006205, 0.4606, 0.1427, 0.7698, 0.1294, 0.6312, 0.1737, 0.6864, 0.2606, 0.2539, 0.07437, 0.3927, 0.2813, 0.4606, 0.1427, 0.2539, 0.07437, 0.5411, 0.006205, 0.2979, 0.01306, 0.2366, 0.1594, 0.3927, 0.2813, 0.2539, 0.07437, 0.725, 0.0365, 0.6312, 0.1737, 0.7698, 0.1294, 0.725, 0.0365, 0.5411, 0.006205, 0.6312, 0.1737, 0.4606, 0.1427, 0.3927, 0.2813, 0.6312, 0.1737, 0.4606, 0.1427, 0.5411, 0.006205, 0.2539, 0.07437, 0.6312, 0.1737, 0.3927, 0.2813, 0.6864, 0.2606, 0.6312, 0.1737, 0.5411, 0.006205, 0.4606, 0.1427, 0.2539, 0.07437, 0.4606, 0.1427, 0.2979, 0.01306, 0.2366, 0.1594, 0.4606, 0.1427, 0.2539, 0.07437, 0.2366, 0.1594, 0.3927, 0.2813, 0.4606, 0.1427, 0.725, 0.0365, 0.6864, 0.2606, 0.7698, 0.1294, 0.725, 0.0365, 0.6312, 0.1737, 0.6864, 0.2606, 0.725, 0.0365, 0.5411, 0.006205, 0.4606, 0.1427, 0.6864, 0.2606, 0.6312, 0.1737, 0.4606, 0.1427, 0.4606, 0.1427, 0.6312, 0.1737, 0.725, 0.0365, 0.4606, 0.1427, 0.3927, 0.2813, 0.6864, 0.2606, 0.4606, 0.1427, 0.5411, 0.006205, 0.2979, 0.01306, 0.2539, 0.07437, 0.4606, 0.1427, 0.2979, 0.01306, 0.2366, 0.1594, 0.4606, 0.1427, 0.2539, 0.07437, 0.2366, 0.1594, 0.3927, 0.2813, 0.4606, 0.1427, 0.725, 0.0365, 0.6864, 0.2606, 0.7698, 0.1294, 0.725, 0.0365, 0.6312, 0.1737, 0.6864, 0.2606, 0.725, 0.0365, 0.5411, 0.006205, 0.4606, 0.1427, 0.6864, 0.2606, 0.6312, 0.1737, 0.4606, 0.1427, 0.4606, 0.1427, 0.6312, 0.1737, 0.725, 0.0365, 0.4606, 0.1427, 0.3927, 0.2813, 0.6864, 0.2606, 0.4606, 0.1427, 0.5411, 0.006205, 0.2979, 0.01306, 0.7698, 0.1294, 0.6312, 0.1737, 0.6864, 0.2606, 0.2539, 0.07437, 0.3927, 0.2813, 0.4606, 0.1427, 0.2539, 0.07437, 0.5411, 0.006205, 0.2979, 0.01306, 0.2366, 0.1594, 0.3927, 0.2813, 0.2539, 0.07437, 0.725, 0.0365, 0.6312, 0.1737, 0.7698, 0.1294, 0.725, 0.0365, 0.5411, 0.006205, 0.6312, 0.1737, 0.4606, 0.1427, 0.3927, 0.2813, 0.6312, 0.1737, 0.4606, 0.1427, 0.5411, 0.006205, 0.2539, 0.07437, 0.6312, 0.1737, 0.3927, 0.2813, 0.6864, 0.2606, 0.6312, 0.1737, 0.5411, 0.006205, 0.4606, 0.1427, 0.2539, 0.07437, 0.4606, 0.1427, 0.2979, 0.01306, 0.2366, 0.1594, 0.4606, 0.1427, 0.2539, 0.07437, 0.2366, 0.1594, 0.3927, 0.2813, 0.4606, 0.1427, 0.725, 0.0365, 0.6864, 0.2606, 0.7698, 0.1294, 0.725, 0.0365, 0.6312, 0.1737, 0.6864, 0.2606, 0.725, 0.0365, 0.5411, 0.006205, 0.4606, 0.1427, 0.6864, 0.2606, 0.6312, 0.1737, 0.4606, 0.1427, 0.4606, 0.1427, 0.6312, 0.1737, 0.725, 0.0365, 0.4606, 0.1427, 0.3927, 0.2813, 0.6864, 0.2606, 0.4606, 0.1427, 0.5411, 0.006205, 0.2979, 0.01306, 0.7698, 0.1294, 0.6312, 0.1737, 0.6864, 0.2606, 0.2539, 0.07437, 0.3927, 0.2813, 0.4606, 0.1427, 0.2539, 0.07437, 0.5411, 0.006205, 0.2979, 0.01306, 0.2366, 0.1594, 0.3927, 0.2813, 0.2539, 0.07437, 0.725, 0.0365, 0.6312, 0.1737, 0.7698, 0.1294, 0.725, 0.0365, 0.5411, 0.006205, 0.6312, 0.1737, 0.4606, 0.1427, 0.3927, 0.2813, 0.6312, 0.1737, 0.4606, 0.1427, 0.5411, 0.006205, 0.2539, 0.07437, 0.6312, 0.1737, 0.3927, 0.2813, 0.6864, 0.2606, 0.6312, 0.1737, 0.5411, 0.006205, 0.4606, 0.1427, 0.7698, 0.1294, 0.6312, 0.1737, 0.6864, 0.2606, 0.2539, 0.07437, 0.3927, 0.2813, 0.4606, 0.1427, 0.2539, 0.07437, 0.5411, 0.006205, 0.2979, 0.01306, 0.2366, 0.1594, 0.3927, 0.2813, 0.2539, 0.07437, 0.725, 0.0365, 0.6312, 0.1737, 0.7698, 0.1294, 0.725, 0.0365, 0.5411, 0.006205, 0.6312, 0.1737, 0.4606, 0.1427, 0.3927, 0.2813, 0.6312, 0.1737, 0.4606, 0.1427, 0.5411, 0.006205, 0.2539, 0.07437, 0.6312, 0.1737, 0.3927, 0.2813, 0.6864, 0.2606, 0.6312, 0.1737, 0.5411, 0.006205, 0.4606, 0.1427, 0.7698, 0.1294, 0.6312, 0.1737, 0.6864, 0.2606, 0.2539, 0.07437, 0.3927, 0.2813, 0.4606, 0.1427, 0.2539, 0.07437, 0.5411, 0.006205, 0.2979, 0.01306, 0.2366, 0.1594, 0.3927, 0.2813, 0.2539, 0.07437, 0.725, 0.0365, 0.6312, 0.1737, 0.7698, 0.1294, 0.725, 0.0365, 0.5411, 0.006205, 0.6312, 0.1737, 0.4606, 0.1427, 0.3927, 0.2813, 0.6312, 0.1737, 0.4606, 0.1427, 0.5411, 0.006205, 0.2539, 0.07437, 0.6312, 0.1737, 0.3927, 0.2813, 0.6864, 0.2606, 0.6312, 0.1737, 0.5411, 0.006205, 0.4606, 0.1427, 0.7698, 0.1294, 0.6312, 0.1737, 0.6864, 0.2606, 0.2539, 0.07437, 0.3927, 0.2813, 0.4606, 0.1427, 0.2539, 0.07437, 0.5411, 0.006205, 0.2979, 0.01306, 0.2366, 0.1594, 0.3927, 0.2813, 0.2539, 0.07437, 0.725, 0.0365, 0.6312, 0.1737, 0.7698, 0.1294, 0.725, 0.0365, 0.5411, 0.006205, 0.6312, 0.1737, 0.4606, 0.1427, 0.3927, 0.2813, 0.6312, 0.1737, 0.4606, 0.1427, 0.5411, 0.006205, 0.2539, 0.07437, 0.6312, 0.1737, 0.3927, 0.2813, 0.6864, 0.2606, 0.6312, 0.1737, 0.5411, 0.006205, 0.4606, 0.1427, 0.1954, 0.9913, 0.192, 0.643, 0.008229, 0.7527, 0.1764, 0.2542, 0.191, 0.458, 0.2118, 0.2522, 0.1764, 0.2542, 0.02135, 0.5302, 0.191, 0.458, 0.2118, 0.2522, 0.3648, 0.5324, 0.3613, 0.3022, 0.03448, 0.3076, 0.02135, 0.5302, 0.1764, 0.2542, 0.3683, 0.7627, 0.192, 0.643, 0.1954, 0.9913, 0.3683, 0.7627, 0.3648, 0.5324, 0.192, 0.643, 0.191, 0.458, 0.02135, 0.5302, 0.192, 0.643, 0.191, 0.458, 0.3648, 0.5324, 0.2118, 0.2522, 0.192, 0.643, 0.02135, 0.5302, 0.008229, 0.7527, 0.192, 0.643, 0.3648, 0.5324, 0.191, 0.458, 0.6826, 0.2369, 0.9747, 0.4191, 0.8319, 0.3047, 0.6826, 0.2369, 0.7451, 0.5038, 0.9747, 0.4191, 0.6826, 0.2369, 0.6411, 0.7052, 0.7451, 0.5038, 0.6826, 0.2369, 0.4194, 0.6171, 0.6411, 0.7052, 0.4088, 0.9892, 0.6411, 0.7052, 0.3288, 0.8736, 0.6746, 0.9588, 0.6411, 0.7052, 0.4088, 0.9892, 0.6746, 0.9588, 0.8731, 0.7407, 0.6411, 0.7052, 0.7451, 0.5038, 0.6411, 0.7052, 0.9747, 0.4191, 0.6411, 0.7052, 0.8731, 0.7407, 0.9747, 0.4191, 0.6411, 0.7052, 0.4194, 0.6171, 0.3288, 0.8736, 0.6826, 0.2369, 0.9747, 0.4191, 0.8319, 0.3047, 0.6826, 0.2369, 0.7451, 0.5038, 0.9747, 0.4191, 0.6826, 0.2369, 0.6411, 0.7052, 0.7451, 0.5038, 0.6826, 0.2369, 0.4194, 0.6171, 0.6411, 0.7052, 0.4088, 0.9892, 0.6411, 0.7052, 0.3288, 0.8736, 0.6746, 0.9588, 0.6411, 0.7052, 0.4088, 0.9892, 0.6746, 0.9588, 0.8731, 0.7407, 0.6411, 0.7052, 0.7451, 0.5038, 0.6411, 0.7052, 0.9747, 0.4191, 0.6411, 0.7052, 0.8731, 0.7407, 0.9747, 0.4191, 0.6411, 0.7052, 0.4194, 0.6171, 0.3288, 0.8736, 0.1954, 0.9913, 0.192, 0.643, 0.008229, 0.7527, 0.1764, 0.2542, 0.191, 0.458, 0.2118, 0.2522, 0.1764, 0.2542, 0.02135, 0.5302, 0.191, 0.458, 0.2118, 0.2522, 0.3648, 0.5324, 0.3613, 0.3022, 0.03448, 0.3076, 0.02135, 0.5302, 0.1764, 0.2542, 0.3683, 0.7627, 0.192, 0.643, 0.1954, 0.9913, 0.3683, 0.7627, 0.3648, 0.5324, 0.192, 0.643, 0.191, 0.458, 0.02135, 0.5302, 0.192, 0.643, 0.191, 0.458, 0.3648, 0.5324, 0.2118, 0.2522, 0.192, 0.643, 0.02135, 0.5302, 0.008229, 0.7527, 0.192, 0.643, 0.3648, 0.5324, 0.191, 0.458, 0.4088, 0.9892, 0.6411, 0.7052, 0.6746, 0.9588, 0.8319, 0.3047, 0.9747, 0.4191, 0.6826, 0.2369, 0.9747, 0.4191, 0.7451, 0.5038, 0.6826, 0.2369, 0.9747, 0.4191, 0.6411, 0.7052, 0.7451, 0.5038, 0.9747, 0.4191, 0.8731, 0.7407, 0.6411, 0.7052, 0.3288, 0.8736, 0.6411, 0.7052, 0.4088, 0.9892, 0.3288, 0.8736, 0.4194, 0.6171, 0.6411, 0.7052, 0.7451, 0.5038, 0.6411, 0.7052, 0.6826, 0.2369, 0.6411, 0.7052, 0.8731, 0.7407, 0.6746, 0.9588, 0.6411, 0.7052, 0.4194, 0.6171, 0.6826, 0.2369, 0.1954, 0.9913, 0.192, 0.643, 0.008229, 0.7527, 0.1764, 0.2542, 0.191, 0.458, 0.2118, 0.2522, 0.1764, 0.2542, 0.02135, 0.5302, 0.191, 0.458, 0.2118, 0.2522, 0.3648, 0.5324, 0.3613, 0.3022, 0.03448, 0.3076, 0.02135, 0.5302, 0.1764, 0.2542, 0.3683, 0.7627, 0.192, 0.643, 0.1954, 0.9913, 0.3683, 0.7627, 0.3648, 0.5324, 0.192, 0.643, 0.191, 0.458, 0.02135, 0.5302, 0.192, 0.643, 0.191, 0.458, 0.3648, 0.5324, 0.2118, 0.2522, 0.192, 0.643, 0.02135, 0.5302, 0.008229, 0.7527, 0.192, 0.643, 0.3648, 0.5324, 0.191, 0.458, 0.6826, 0.2369, 0.9747, 0.4191, 0.8319, 0.3047, 0.6826, 0.2369, 0.7451, 0.5038, 0.9747, 0.4191, 0.6826, 0.2369, 0.6411, 0.7052, 0.7451, 0.5038, 0.6826, 0.2369, 0.4194, 0.6171, 0.6411, 0.7052, 0.4088, 0.9892, 0.6411, 0.7052, 0.3288, 0.8736, 0.6746, 0.9588, 0.6411, 0.7052, 0.4088, 0.9892, 0.6746, 0.9588, 0.8731, 0.7407, 0.6411, 0.7052, 0.7451, 0.5038, 0.6411, 0.7052, 0.9747, 0.4191, 0.6411, 0.7052, 0.8731, 0.7407, 0.9747, 0.4191, 0.6411, 0.7052, 0.4194, 0.6171, 0.3288, 0.8736, 0.6826, 0.2369, 0.9747, 0.4191, 0.8319, 0.3047, 0.6826, 0.2369, 0.7451, 0.5038, 0.9747, 0.4191, 0.6826, 0.2369, 0.6411, 0.7052, 0.7451, 0.5038, 0.6826, 0.2369, 0.4194, 0.6171, 0.6411, 0.7052, 0.4088, 0.9892, 0.6411, 0.7052, 0.3288, 0.8736, 0.6746, 0.9588, 0.6411, 0.7052, 0.4088, 0.9892, 0.6746, 0.9588, 0.8731, 0.7407, 0.6411, 0.7052, 0.7451, 0.5038, 0.6411, 0.7052, 0.9747, 0.4191, 0.6411, 0.7052, 0.8731, 0.7407, 0.9747, 0.4191, 0.6411, 0.7052, 0.4194, 0.6171, 0.3288, 0.8736, 0.1954, 0.9913, 0.192, 0.643, 0.008229, 0.7527, 0.1764, 0.2542, 0.191, 0.458, 0.2118, 0.2522, 0.1764, 0.2542, 0.02135, 0.5302, 0.191, 0.458, 0.2118, 0.2522, 0.3648, 0.5324, 0.3613, 0.3022, 0.03448, 0.3076, 0.02135, 0.5302, 0.1764, 0.2542, 0.3683, 0.7627, 0.192, 0.643, 0.1954, 0.9913, 0.3683, 0.7627, 0.3648, 0.5324, 0.192, 0.643, 0.191, 0.458, 0.02135, 0.5302, 0.192, 0.643, 0.191, 0.458, 0.3648, 0.5324, 0.2118, 0.2522, 0.192, 0.643, 0.02135, 0.5302, 0.008229, 0.7527, 0.192, 0.643, 0.3648, 0.5324, 0.191, 0.458, 0.4088, 0.9892, 0.6411, 0.7052, 0.6746, 0.9588, 0.8319, 0.3047, 0.9747, 0.4191, 0.6826, 0.2369, 0.9747, 0.4191, 0.7451, 0.5038, 0.6826, 0.2369, 0.9747, 0.4191, 0.6411, 0.7052, 0.7451, 0.5038, 0.9747, 0.4191, 0.8731, 0.7407, 0.6411, 0.7052, 0.3288, 0.8736, 0.6411, 0.7052, 0.4088, 0.9892, 0.3288, 0.8736, 0.4194, 0.6171, 0.6411, 0.7052, 0.7451, 0.5038, 0.6411, 0.7052, 0.6826, 0.2369, 0.6411, 0.7052, 0.8731, 0.7407, 0.6746, 0.9588, 0.6411, 0.7052, 0.4194, 0.6171, 0.6826, 0.2369, 0.1954, 0.9913, 0.192, 0.643, 0.008229, 0.7527, 0.1764, 0.2542, 0.191, 0.458, 0.2118, 0.2522, 0.1764, 0.2542, 0.02135, 0.5302, 0.191, 0.458, 0.2118, 0.2522, 0.3648, 0.5324, 0.3613, 0.3022, 0.03448, 0.3076, 0.02135, 0.5302, 0.1764, 0.2542, 0.3683, 0.7627, 0.192, 0.643, 0.1954, 0.9913, 0.3683, 0.7627, 0.3648, 0.5324, 0.192, 0.643, 0.191, 0.458, 0.02135, 0.5302, 0.192, 0.643, 0.191, 0.458, 0.3648, 0.5324, 0.2118, 0.2522, 0.192, 0.643, 0.02135, 0.5302, 0.008229, 0.7527, 0.192, 0.643, 0.3648, 0.5324, 0.191, 0.458, 0.6826, 0.2369, 0.9747, 0.4191, 0.8319, 0.3047, 0.6826, 0.2369, 0.7451, 0.5038, 0.9747, 0.4191, 0.6826, 0.2369, 0.6411, 0.7052, 0.7451, 0.5038, 0.6826, 0.2369, 0.4194, 0.6171, 0.6411, 0.7052, 0.4088, 0.9892, 0.6411, 0.7052, 0.3288, 0.8736, 0.6746, 0.9588, 0.6411, 0.7052, 0.4088, 0.9892, 0.6746, 0.9588, 0.8731, 0.7407, 0.6411, 0.7052, 0.7451, 0.5038, 0.6411, 0.7052, 0.9747, 0.4191, 0.6411, 0.7052, 0.8731, 0.7407, 0.9747, 0.4191, 0.6411, 0.7052, 0.4194, 0.6171, 0.3288, 0.8736, 0.6826, 0.2369, 0.9747, 0.4191, 0.8319, 0.3047, 0.6826, 0.2369, 0.7451, 0.5038, 0.9747, 0.4191, 0.6826, 0.2369, 0.6411, 0.7052, 0.7451, 0.5038, 0.6826, 0.2369, 0.4194, 0.6171, 0.6411, 0.7052, 0.4088, 0.9892, 0.6411, 0.7052, 0.3288, 0.8736, 0.6746, 0.9588, 0.6411, 0.7052, 0.4088, 0.9892, 0.6746, 0.9588, 0.8731, 0.7407, 0.6411, 0.7052, 0.7451, 0.5038, 0.6411, 0.7052, 0.9747, 0.4191, 0.6411, 0.7052, 0.8731, 0.7407, 0.9747, 0.4191, 0.6411, 0.7052, 0.4194, 0.6171, 0.3288, 0.8736, 0.1954, 0.9913, 0.192, 0.643, 0.008229, 0.7527, 0.1764, 0.2542, 0.191, 0.458, 0.2118, 0.2522, 0.1764, 0.2542, 0.02135, 0.5302, 0.191, 0.458, 0.2118, 0.2522, 0.3648, 0.5324, 0.3613, 0.3022, 0.03448, 0.3076, 0.02135, 0.5302, 0.1764, 0.2542, 0.3683, 0.7627, 0.192, 0.643, 0.1954, 0.9913, 0.3683, 0.7627, 0.3648, 0.5324, 0.192, 0.643, 0.191, 0.458, 0.02135, 0.5302, 0.192, 0.643, 0.191, 0.458, 0.3648, 0.5324, 0.2118, 0.2522, 0.192, 0.643, 0.02135, 0.5302, 0.008229, 0.7527, 0.192, 0.643, 0.3648, 0.5324, 0.191, 0.458, 0.4088, 0.9892, 0.6411, 0.7052, 0.6746, 0.9588, 0.8319, 0.3047, 0.9747, 0.4191, 0.6826, 0.2369, 0.9747, 0.4191, 0.7451, 0.5038, 0.6826, 0.2369, 0.9747, 0.4191, 0.6411, 0.7052, 0.7451, 0.5038, 0.9747, 0.4191, 0.8731, 0.7407, 0.6411, 0.7052, 0.3288, 0.8736, 0.6411, 0.7052, 0.4088, 0.9892, 0.3288, 0.8736, 0.4194, 0.6171, 0.6411, 0.7052, 0.7451, 0.5038, 0.6411, 0.7052, 0.6826, 0.2369, 0.6411, 0.7052, 0.8731, 0.7407, 0.6746, 0.9588, 0.6411, 0.7052, 0.4194, 0.6171, 0.6826, 0.2369, 0.1954, 0.9913, 0.192, 0.643, 0.008229, 0.7527, 0.1764, 0.2542, 0.191, 0.458, 0.2118, 0.2522, 0.1764, 0.2542, 0.02135, 0.5302, 0.191, 0.458, 0.2118, 0.2522, 0.3648, 0.5324, 0.3613, 0.3022, 0.03448, 0.3076, 0.02135, 0.5302, 0.1764, 0.2542, 0.3683, 0.7627, 0.192, 0.643, 0.1954, 0.9913, 0.3683, 0.7627, 0.3648, 0.5324, 0.192, 0.643, 0.191, 0.458, 0.02135, 0.5302, 0.192, 0.643, 0.191, 0.458, 0.3648, 0.5324, 0.2118, 0.2522, 0.192, 0.643, 0.02135, 0.5302, 0.008229, 0.7527, 0.192, 0.643, 0.3648, 0.5324, 0.191, 0.458])
me_leaves.materials.append(mat_leaves)
me_leaves.materials.append(mat_trunk)
me_leaves.use_remesh_preserve_volume = False
me_leaves.use_remesh_preserve_attributes = False
me_leaves.use_mirror_vertex_groups = False
me_leaves.update()
arm_armature = bpy.data.armatures.new('Armature')  # bones are not reproduced

# ---- objects
ob_armature = bpy.data.objects.new('Armature', arm_armature)
ob_palm = bpy.data.objects.new('palm', me_leaves)

# ---- transforms, parenting, visibility, modifiers, constraints
ob_armature.location = (0.0, 0.0, 0.0)
ob_armature.scale = (25.96, 25.96, 25.96)
ob_armature.show_in_front = True
ob_armature.lineart.crease_threshold = 0.0
ob_palm.location = (0.0, 0.0, 0.0)
ob_palm.rotation_euler = (1.571, -0.0, 0.0)
ob_palm.lineart.crease_threshold = 0.0
_vg = ob_palm.vertex_groups.new(name='Bone.004')
_vg.add([69, 70, 71, 72, 73, 74, 75, 76, 77, 78, 79, 252, 253, 254, 255, 256, 257, 258, 259, 260, 261], 1.0, 'REPLACE')
_vg = ob_palm.vertex_groups.new(name='Bone.003')
_vg.add([242, 243, 244, 245, 246, 247, 248, 249, 250, 251, 273, 274, 275, 276, 277, 278, 279, 280, 281, 282, 283, 284, 285, 286, 287, 288, 289, 290, 291, 292, 293], 1.0, 'REPLACE')
_vg = ob_palm.vertex_groups.new(name='Bone.006')
_vg.add([80, 81, 82, 83, 84, 85, 86, 87, 88, 89], 1.0, 'REPLACE')
_vg = ob_palm.vertex_groups.new(name='Bone.005')
_vg.add([262, 263, 264, 265, 266, 267, 268, 269, 270, 271, 272], 1.0, 'REPLACE')
_vg = ob_palm.vertex_groups.new(name='Bone.008')
_vg.add([231, 232, 233, 234, 235, 236, 237, 238, 239, 240, 241], 1.0, 'REPLACE')
_vg = ob_palm.vertex_groups.new(name='Bone.011')
_vg.add([111, 112, 113, 114, 115, 116, 117, 118, 119, 120, 346, 347, 348, 349, 350, 351, 352, 353, 354, 355], 1.0, 'REPLACE')
_vg = ob_palm.vertex_groups.new(name='Bone.010')
_vg.add([59, 60, 61, 62, 63, 64, 65, 66, 67, 68], 1.0, 'REPLACE')
_vg = ob_palm.vertex_groups.new(name='Bone.002')
_vg.add([90, 91, 92, 93, 94, 95, 96, 97, 98, 99, 377, 378, 379, 380, 381, 382, 383, 384, 385, 386], 1.0, 'REPLACE')
_vg = ob_palm.vertex_groups.new(name='Bone.012')
_vg.add([387, 388, 389, 390, 391, 392, 393, 394, 395, 396, 397], 1.0, 'REPLACE')
_vg = ob_palm.vertex_groups.new(name='Bone.007')
_vg.add([100, 101, 102, 103, 104, 105, 106, 107, 108, 109, 110], 1.0, 'REPLACE')
_vg = ob_palm.vertex_groups.new(name='Bone.016')
_vg.add([304, 305, 306, 307, 308, 309, 310, 311, 312, 313, 314, 315, 316, 317, 318, 319, 320, 321, 322, 323, 324], 1.0, 'REPLACE')
_vg = ob_palm.vertex_groups.new(name='Bone.014')
_vg.add([294, 295, 296, 297, 298, 299, 300, 301, 302, 303, 356, 357, 358, 359, 360, 361, 362, 363, 364, 365], 1.0, 'REPLACE')
_vg = ob_palm.vertex_groups.new(name='Bone.013')
_vg.add([335, 336, 337, 338, 339, 340, 341, 342, 343, 344, 345, 366, 367, 368, 369, 370, 371, 372, 373, 374, 375, 376], 1.0, 'REPLACE')
_vg = ob_palm.vertex_groups.new(name='Bone.015')
_vg.add([325, 326, 327, 328, 329, 330, 331, 332, 333, 334], 1.0, 'REPLACE')
_vg = ob_palm.vertex_groups.new(name='Bone.001')
_vg.add([0, 1, 2, 3, 4, 6, 12, 13, 14, 16, 121, 122, 123, 124, 125, 126, 127, 128, 129, 130, 131, 132, 133, 134, 135, 136, 137, 138, 139, 140, 141, 142, 143, 144, 145, 146, 147, 148, 149, 150, 151, 152, 153, 154, 155, 156, 157, 158, 159, 160, 161, 162, 163, 164, 165, 166, 167, 168, 169, 170, 171, 172, 173, 174, 175, 176, 177, 178, 179, 180, 181, 182, 183, 184, 185, 186, 187, 188, 189, 190, 191, 192, 193, 194, 195, 196, 197, 198, 199, 200, 201, 202, 203, 204, 205, 206, 207, 208, 209, 210, 211, 212, 213, 214, 215, 216, 217, 218, 219, 220, 221, 222, 223, 224, 225, 226, 227, 228, 229, 230], 1.0, 'REPLACE')
_vg = ob_palm.vertex_groups.new(name='basebone')
_vg.add([9, 10, 11, 18, 19, 20, 22, 23, 24, 25, 26, 27, 28, 29, 30, 34, 35, 36, 40, 42, 43, 46, 48, 50, 53, 54, 55, 56, 57, 58], 1.0, 'REPLACE')
_vg = ob_palm.vertex_groups.new(name='Bone.000')
_vg.add([5, 7, 8, 15, 17, 21, 31, 32, 33, 37, 38, 39, 41, 44, 45, 47, 49, 51, 52], 1.0, 'REPLACE')
_m = ob_palm.modifiers.new('Armature', 'ARMATURE')
_m.object = ob_armature
_m.use_bone_envelopes = True

# ---- collection membership
col_collection_1.objects.link(ob_armature)
col_collection_1.objects.link(ob_palm)

# ---- scene / render settings (as saved in the file)
scene.frame_start = 0; scene.frame_end = 200; scene.frame_set(0)
scene.render.engine = 'BLENDER_EEVEE_NEXT'
scene.render.image_settings.color_mode = 'RGB'
scene.render.image_settings.compression = 90
scene.render.resolution_percentage = 50
scene.render.dither_intensity = 0.0
scene.render.bake_margin = 2
scene.render.bake_bias = 0.0
scene.cycles.use_denoising = False
scene.cycles.samples = 10
scene.cycles.sampling_pattern = 'TABULATED_SOBOL'
scene.cycles.light_sampling_threshold = 0.0
scene.cycles.use_adaptive_sampling = False
scene.cycles.use_light_tree = False
scene.cycles.blur_glossy = 0.0
scene.cycles.volume_bounces = 1
scene.cycles.pixel_filter_type = 'GAUSSIAN'
scene.cycles.sample_clamp_indirect = 0.0
scene.view_settings.view_transform = 'Standard'
bpy.context.view_layer.update()

# ---- added for rendering (the .blend has no active camera and no usable light): camera, sun
cam_auto = bpy.data.cameras.new('AutoCamera')
cam_auto.lens = 50.0
cam_auto.sensor_width = 36.0
cam_auto.clip_end = 2476.03
ob_auto_camera = bpy.data.objects.new('AutoCamera', cam_auto)
scene.collection.objects.link(ob_auto_camera)
ob_auto_camera.location = (140.187, -176.35, 161.654)
ob_auto_camera.rotation_euler = (1.09748, -7.21219e-08, 0.694738)
scene.camera = ob_auto_camera
light_auto_sun = bpy.data.lights.new('AutoSun', 'SUN')
light_auto_sun.energy = 3.0
light_auto_sun.angle = 0.0523599
ob_auto_sun = bpy.data.objects.new('AutoSun', light_auto_sun)
scene.collection.objects.link(ob_auto_sun)
ob_auto_sun.rotation_euler = (0.872665, 0.174533, 0.523599)
bpy.context.view_layer.update()
